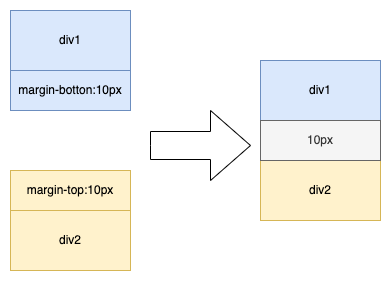

The diagram above was exported from draw.io. Its source (the exported page's mxGraphModel, read from the mxfile embedded in the PNG):
<mxGraphModel dx="1194" dy="824" grid="1" gridSize="10" guides="1" tooltips="1" connect="1" arrows="1" fold="1" page="1" pageScale="1" pageWidth="827" pageHeight="1169" math="0" shadow="0">
  <root>
    <mxCell id="0" />
    <mxCell id="1" parent="0" />
    <mxCell id="6o0HZWCAgengyg4Wq3YI-2" value="div1" style="rounded=0;whiteSpace=wrap;html=1;fillColor=#dae8fc;strokeColor=#6c8ebf;" parent="1" vertex="1">
      <mxGeometry x="340" y="100" width="120" height="60" as="geometry" />
    </mxCell>
    <mxCell id="6o0HZWCAgengyg4Wq3YI-3" value="div2" style="rounded=0;whiteSpace=wrap;html=1;fillColor=#fff2cc;strokeColor=#d6b656;" parent="1" vertex="1">
      <mxGeometry x="340" y="300" width="120" height="60" as="geometry" />
    </mxCell>
    <mxCell id="6o0HZWCAgengyg4Wq3YI-4" value="margin-botton:10px" style="rounded=0;whiteSpace=wrap;html=1;fillColor=#dae8fc;strokeColor=#6c8ebf;" parent="1" vertex="1">
      <mxGeometry x="340" y="160" width="120" height="40" as="geometry" />
    </mxCell>
    <mxCell id="BIbehIoELd4HVrUaYHwC-1" value="margin-top:10px" style="rounded=0;whiteSpace=wrap;html=1;fillColor=#fff2cc;strokeColor=#d6b656;" vertex="1" parent="1">
      <mxGeometry x="340" y="260" width="120" height="40" as="geometry" />
    </mxCell>
    <mxCell id="BIbehIoELd4HVrUaYHwC-4" value="div1" style="rounded=0;whiteSpace=wrap;html=1;fillColor=#dae8fc;strokeColor=#6c8ebf;" vertex="1" parent="1">
      <mxGeometry x="590" y="150" width="120" height="60" as="geometry" />
    </mxCell>
    <mxCell id="BIbehIoELd4HVrUaYHwC-5" value="" style="rounded=0;whiteSpace=wrap;html=1;fillColor=#dae8fc;strokeColor=#6c8ebf;" vertex="1" parent="1">
      <mxGeometry x="590" y="210" width="120" height="40" as="geometry" />
    </mxCell>
    <mxCell id="BIbehIoELd4HVrUaYHwC-6" value="div2" style="rounded=0;whiteSpace=wrap;html=1;fillColor=#fff2cc;strokeColor=#d6b656;" vertex="1" parent="1">
      <mxGeometry x="590" y="250" width="120" height="60" as="geometry" />
    </mxCell>
    <mxCell id="BIbehIoELd4HVrUaYHwC-7" value="10px" style="rounded=0;whiteSpace=wrap;html=1;fillColor=#f5f5f5;strokeColor=#666666;gradientDirection=north;fillStyle=auto;fontColor=#333333;" vertex="1" parent="1">
      <mxGeometry x="590" y="210" width="120" height="40" as="geometry" />
    </mxCell>
    <mxCell id="BIbehIoELd4HVrUaYHwC-8" value="" style="html=1;shadow=0;dashed=0;align=center;verticalAlign=middle;shape=mxgraph.arrows2.arrow;dy=0.6;dx=40;notch=0;" vertex="1" parent="1">
      <mxGeometry x="480" y="200" width="100" height="70" as="geometry" />
    </mxCell>
  </root>
</mxGraphModel>